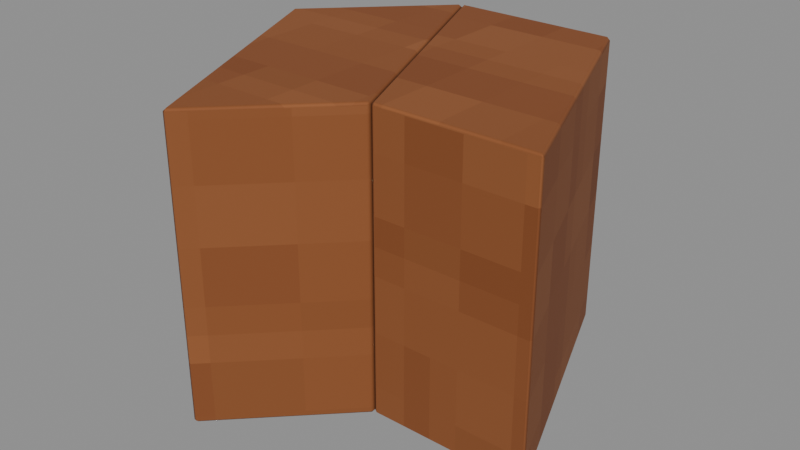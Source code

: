 # Source: CornerKey-5.blend  (saved by Blender 4.3.34; exported with 4.5.12 LTS)
import bpy
from mathutils import Matrix  # noqa: F401  (used for matrix-valued properties, if any)

bpy.ops.wm.read_factory_settings(use_empty=True)
scene = bpy.context.scene
scene.name = 'Isolated part'

# ---- collections
col_part_cornerkey_5 = bpy.data.collections.new('Part.CornerKey-5'); scene.collection.children.link(col_part_cornerkey_5)

# ---- images (referenced by path relative to the original .blend; pixels are not part of the script)
import os
ASSET_DIR = os.environ.get("B2B_ASSET_DIR", "")  # directory of the original .blend (textures are referenced by path, not embedded)
HERE = os.path.dirname(os.path.abspath(__file__))  # packed textures are extracted next to this script under _unpacked/

def load_image(name, relpath, width, height, colorspace="sRGB"):
    """Load a texture the original file referenced (path relative to the .blend, or extracted next to this script)."""
    p = next((c for c in (os.path.join(HERE, relpath), os.path.join(ASSET_DIR, relpath)) if relpath and os.path.exists(c)), "")
    if p:
        img = bpy.data.images.load(p, check_existing=True)
        img.name = name
    else:  # same state as the original file: an image datablock whose file is absent (Cycles renders it pink)
        img = bpy.data.images.new(name, width, height)
        img.source = "FILE"
        img.filepath = "//" + (relpath or name)
    img.colorspace_settings.name = colorspace
    return img
img_minecraft___cut_timber = load_image('Minecraft • Cut timber', '_unpacked/Cut_timber.4b9fd4d1.png', 64, 64, 'sRGB')

# ---- materials (node trees are filled in below, after node groups)
mat_minecraft___cut_timber = bpy.data.materials.new('Minecraft / Cut timber')
mat_minecraft___cut_timber.diffuse_color = (0.5294, 0.302, 0.1451, 1.0)

# ---- material node trees
mat_minecraft___cut_timber.use_nodes = True; mat_minecraft___cut_timber.node_tree.nodes.clear()
_N = mat_minecraft___cut_timber.node_tree.nodes; _L = mat_minecraft___cut_timber.node_tree.links
n0 = _N.new('ShaderNodeBsdfPrincipled'); n0.name = 'Principled BSDF'; n0.location = (10, 300)
n0.inputs[2].default_value = 0.85
n1 = _N.new('ShaderNodeOutputMaterial'); n1.name = 'Material Output'; n1.location = (300, 300)
n2 = _N.new('ShaderNodeTexImage'); n2.name = 'Image Texture'; n2.location = (-580, 280)
n2.image = img_minecraft___cut_timber
n2.interpolation = 'Closest'
_L.new(n0.outputs[0], n1.inputs[0])
_L.new(n2.outputs[0], n0.inputs[0])
n1.is_active_output = True

# ---- meshes
me_octagonalshell_cornerkey_008 = bpy.data.meshes.new('OctagonalShell.CornerKey.008')
me_octagonalshell_cornerkey_008.from_pydata([(0.06438, 0.132, 0.0), (-0.05279, 0.132, 0.0), (0.02384, -0.05297, 0.0), (0.1356, -0.05297, 0.0), (0.06438, 0.132, 0.207), (-0.05279, 0.132, 0.207), (0.02384, -0.05297, 0.207), (0.1356, -0.05297, 0.207), (-0.05279, 0.132, 0.0), (-0.1356, 0.04918, 0.0), (-0.05522, -0.132, 0.0), (0.02384, -0.05297, 0.0), (-0.05279, 0.132, 0.207), (-0.1356, 0.04918, 0.207), (-0.05522, -0.132, 0.207), (0.02384, -0.05297, 0.207)], [], [(3, 2, 1, 0), (4, 5, 6, 7), (0, 1, 5, 4), (1, 2, 6, 5), (2, 3, 7, 6), (3, 0, 4, 7), (11, 10, 9, 8), (12, 13, 14, 15), (8, 9, 13, 12), (9, 10, 14, 13), (10, 11, 15, 14), (11, 8, 12, 15)])
_uv = me_octagonalshell_cornerkey_008.uv_layers.new(name='UV0.Surface')
_uv.uv.foreach_set('vector', [-0.3539, 4.031, -0.4434, 4.031, -0.5047, 4.179, -0.4109, 4.179, -0.4109, 4.179, -0.5047, 4.179, -0.4434, 4.031, -0.3539, 4.031, 0.6392, -0.2993, 0.6392, -0.393, 0.8048, -0.393, 0.8048, -0.2993, 0.6392, 4.179, 0.6392, 4.031, 0.8048, 4.031, 0.8048, 4.179, 0.6392, -0.3317, 0.6392, -0.2423, 0.8048, -0.2423, 0.8048, -0.3317, 0.6392, 4.031, 0.6392, 4.179, 0.8048, 4.179, 0.8048, 4.031, 3.151, -0.5882, 3.088, -0.6514, 3.233, -0.7158, 3.299, -0.6495, 3.299, -0.6495, 3.233, -0.7158, 3.088, -0.6514, 3.151, -0.5882, -0.1289, -0.6495, -0.1289, -0.7158, 0.03671, -0.7158, 0.03671, -0.6495, -0.1289, 3.856, -0.1289, 3.711, 0.03671, 3.711, 0.03671, 3.856, -0.1289, 3.711, -0.1289, 3.774, 0.03671, 3.774, 0.03671, 3.711, -0.1289, 3.774, -0.1289, 3.922, 0.03671, 3.922, 0.03671, 3.774])
_uv.active_render = True
_uv = me_octagonalshell_cornerkey_008.uv_layers.new(name='UV1.Paint')
_uv.uv.foreach_set('vector', [0.9069, 0.9673, 0.9075, 0.9675, 0.9075, 0.9686, 0.9069, 0.9684, 0.9224, 0.9684, 0.9218, 0.9686, 0.9219, 0.9675, 0.9224, 0.9673, 0.924, 0.9845, 0.9236, 0.9845, 0.9236, 0.9833, 0.924, 0.9833, 0.8651, 0.04778, 0.864, 0.04778, 0.864, 0.04663, 0.8651, 0.04663, 0.134, 0.9845, 0.1334, 0.9845, 0.1334, 0.9833, 0.134, 0.9833, 0.8651, 0.564, 0.864, 0.564, 0.864, 0.5629, 0.8651, 0.5629, 0.6685, 0.9675, 0.6691, 0.9673, 0.6691, 0.9684, 0.6685, 0.9686, 0.684, 0.9686, 0.6834, 0.9684, 0.6834, 0.9673, 0.684, 0.9675, 0.9706, 0.9553, 0.9699, 0.9553, 0.9699, 0.9542, 0.9706, 0.9542, 0.8651, 0.4397, 0.864, 0.4397, 0.864, 0.4385, 0.8651, 0.4385, 0.9854, 0.1892, 0.985, 0.1892, 0.985, 0.1881, 0.9854, 0.1881, 0.8651, 0.06332, 0.864, 0.06332, 0.864, 0.06217, 0.8651, 0.06217])
me_octagonalshell_cornerkey_008.materials.append(mat_minecraft___cut_timber)
me_octagonalshell_cornerkey_008.update()

# ---- objects
ob_cornerkey_5 = bpy.data.objects.new('CornerKey-5', me_octagonalshell_cornerkey_008)

# ---- transforms, parenting, visibility, modifiers, constraints
ob_cornerkey_5.location = (0.0, 0.0, 0.0)
_m = ob_cornerkey_5.modifiers.new('Hand-finished edges', 'BEVEL')
_m.width = 0.002
_m.width_pct = 0.002
_m.harden_normals = True

# ---- collection membership
col_part_cornerkey_5.objects.link(ob_cornerkey_5)

# ---- scene / render settings (as saved in the file)
scene.frame_start = 1; scene.frame_end = 250; scene.frame_set(1)
scene.render.engine = 'BLENDER_EEVEE_NEXT'
scene.render.image_settings.exr_codec = 'NONE'
scene.render.simplify_subdivision_render = 0
scene.render.simplify_child_particles_render = 0.0
scene.eevee.use_volume_custom_range = False
scene.eevee.use_fast_gi = False
scene.eevee.use_shadows = False
scene.view_settings.white_balance_temperature = 0.0
scene.view_settings.white_balance_tint = 0.0
scene.view_settings.white_balance_whitepoint = (2.97, 0.5193, -0.0414)
bpy.context.view_layer.update()

# ---- added for rendering (the .blend has no active camera and no usable light): camera, sun + grey world if the file has none
cam_auto = bpy.data.cameras.new('AutoCamera')
cam_auto.lens = 50.0
cam_auto.sensor_width = 36.0
cam_auto.clip_end = 1000.0
ob_auto_camera = bpy.data.objects.new('AutoCamera', cam_auto)
scene.collection.objects.link(ob_auto_camera)
ob_auto_camera.location = (0.397568, -0.476319, 0.421518)
ob_auto_camera.rotation_euler = (1.09748, -7.21219e-08, 0.694738)
scene.camera = ob_auto_camera
light_auto_sun = bpy.data.lights.new('AutoSun', 'SUN')
light_auto_sun.energy = 3.0
light_auto_sun.angle = 0.0523599
ob_auto_sun = bpy.data.objects.new('AutoSun', light_auto_sun)
scene.collection.objects.link(ob_auto_sun)
ob_auto_sun.rotation_euler = (0.872665, 0.174533, 0.523599)
if scene.world is None:
    world_auto = bpy.data.worlds.new('AutoWorld')
    world_auto.color = (0.3, 0.3, 0.3)
    scene.world = world_auto
bpy.context.view_layer.update()
